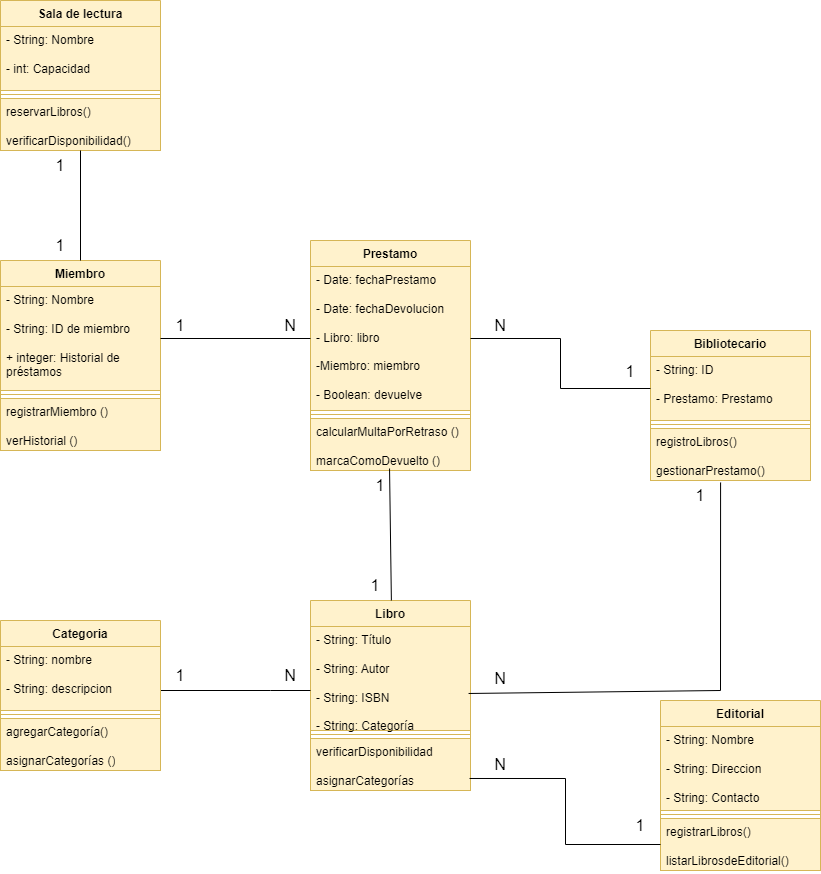

The diagram above was exported from draw.io. Its source (the exported page's mxGraphModel, read from the mxfile embedded in the PNG):
<mxGraphModel dx="431" dy="1945" grid="1" gridSize="10" guides="1" tooltips="1" connect="1" arrows="1" fold="1" page="1" pageScale="1" pageWidth="827" pageHeight="1169" math="0" shadow="0">
  <root>
    <mxCell id="0" />
    <mxCell id="1" parent="0" />
    <mxCell id="nffiaVvUFwyhwhdlc1ta-31" value="Libro" style="swimlane;fontStyle=1;align=center;verticalAlign=top;childLayout=stackLayout;horizontal=1;startSize=26;horizontalStack=0;resizeParent=1;resizeParentMax=0;resizeLast=0;collapsible=1;marginBottom=0;whiteSpace=wrap;html=1;fillColor=#fff2cc;strokeColor=#d6b656;" vertex="1" parent="1">
      <mxGeometry x="310" y="450" width="160" height="190" as="geometry" />
    </mxCell>
    <mxCell id="nffiaVvUFwyhwhdlc1ta-32" value="&lt;div&gt;- String: Título&lt;/div&gt;&lt;div&gt;&lt;br&gt;&lt;/div&gt;&lt;div&gt;- String: Autor&lt;/div&gt;&lt;div&gt;&lt;br&gt;&lt;/div&gt;&lt;div&gt;- String: ISBN&lt;/div&gt;&lt;div&gt;&lt;br&gt;&lt;/div&gt;&lt;div&gt;- String: Categoría&lt;br&gt;&lt;/div&gt;" style="text;strokeColor=#d6b656;fillColor=#fff2cc;align=left;verticalAlign=top;spacingLeft=4;spacingRight=4;overflow=hidden;rotatable=0;points=[[0,0.5],[1,0.5]];portConstraint=eastwest;whiteSpace=wrap;html=1;" vertex="1" parent="nffiaVvUFwyhwhdlc1ta-31">
      <mxGeometry y="26" width="160" height="104" as="geometry" />
    </mxCell>
    <mxCell id="nffiaVvUFwyhwhdlc1ta-33" value="" style="line;strokeWidth=1;fillColor=#fff2cc;align=left;verticalAlign=middle;spacingTop=-1;spacingLeft=3;spacingRight=3;rotatable=0;labelPosition=right;points=[];portConstraint=eastwest;strokeColor=#d6b656;" vertex="1" parent="nffiaVvUFwyhwhdlc1ta-31">
      <mxGeometry y="130" width="160" height="8" as="geometry" />
    </mxCell>
    <mxCell id="nffiaVvUFwyhwhdlc1ta-34" value="&lt;div&gt;verificarDisponibilidad&lt;/div&gt;&lt;div&gt;&lt;br&gt;&lt;/div&gt;&lt;div&gt;asignarCategorías&lt;br&gt;&lt;/div&gt;" style="text;strokeColor=#d6b656;fillColor=#fff2cc;align=left;verticalAlign=top;spacingLeft=4;spacingRight=4;overflow=hidden;rotatable=0;points=[[0,0.5],[1,0.5]];portConstraint=eastwest;whiteSpace=wrap;html=1;" vertex="1" parent="nffiaVvUFwyhwhdlc1ta-31">
      <mxGeometry y="138" width="160" height="52" as="geometry" />
    </mxCell>
    <mxCell id="nffiaVvUFwyhwhdlc1ta-35" value="Miembro" style="swimlane;fontStyle=1;align=center;verticalAlign=top;childLayout=stackLayout;horizontal=1;startSize=26;horizontalStack=0;resizeParent=1;resizeParentMax=0;resizeLast=0;collapsible=1;marginBottom=0;whiteSpace=wrap;html=1;fillColor=#fff2cc;strokeColor=#d6b656;" vertex="1" parent="1">
      <mxGeometry y="110" width="160" height="190" as="geometry" />
    </mxCell>
    <mxCell id="nffiaVvUFwyhwhdlc1ta-36" value="&lt;div&gt;- String: Nombre&lt;br&gt;&lt;/div&gt;&lt;div&gt;&lt;br&gt;&lt;/div&gt;&lt;div&gt;- String: ID de miembro&lt;br&gt;&lt;/div&gt;&lt;div&gt;&lt;br&gt;&lt;/div&gt;&lt;div&gt;+ integer: Historial de préstamos&lt;br&gt;&lt;/div&gt;&lt;div&gt;&lt;br&gt;&lt;/div&gt;&lt;div&gt;&lt;br&gt;&lt;/div&gt;" style="text;strokeColor=#d6b656;fillColor=#fff2cc;align=left;verticalAlign=top;spacingLeft=4;spacingRight=4;overflow=hidden;rotatable=0;points=[[0,0.5],[1,0.5]];portConstraint=eastwest;whiteSpace=wrap;html=1;" vertex="1" parent="nffiaVvUFwyhwhdlc1ta-35">
      <mxGeometry y="26" width="160" height="104" as="geometry" />
    </mxCell>
    <mxCell id="nffiaVvUFwyhwhdlc1ta-37" value="" style="line;strokeWidth=1;fillColor=#fff2cc;align=left;verticalAlign=middle;spacingTop=-1;spacingLeft=3;spacingRight=3;rotatable=0;labelPosition=right;points=[];portConstraint=eastwest;strokeColor=#d6b656;" vertex="1" parent="nffiaVvUFwyhwhdlc1ta-35">
      <mxGeometry y="130" width="160" height="8" as="geometry" />
    </mxCell>
    <mxCell id="nffiaVvUFwyhwhdlc1ta-38" value="&lt;div&gt;registrarMiembro ()&lt;/div&gt;&lt;div&gt;&lt;br&gt;&lt;/div&gt;&lt;div&gt;verHistorial ()&lt;br&gt;&lt;/div&gt;" style="text;strokeColor=#d6b656;fillColor=#fff2cc;align=left;verticalAlign=top;spacingLeft=4;spacingRight=4;overflow=hidden;rotatable=0;points=[[0,0.5],[1,0.5]];portConstraint=eastwest;whiteSpace=wrap;html=1;" vertex="1" parent="nffiaVvUFwyhwhdlc1ta-35">
      <mxGeometry y="138" width="160" height="52" as="geometry" />
    </mxCell>
    <mxCell id="nffiaVvUFwyhwhdlc1ta-39" style="edgeStyle=orthogonalEdgeStyle;rounded=0;orthogonalLoop=1;jettySize=auto;html=1;endArrow=none;endFill=0;" edge="1" parent="1" source="nffiaVvUFwyhwhdlc1ta-40" target="nffiaVvUFwyhwhdlc1ta-32">
      <mxGeometry relative="1" as="geometry">
        <Array as="points">
          <mxPoint x="270" y="540" />
          <mxPoint x="270" y="540" />
        </Array>
      </mxGeometry>
    </mxCell>
    <mxCell id="nffiaVvUFwyhwhdlc1ta-40" value="Categoria" style="swimlane;fontStyle=1;align=center;verticalAlign=top;childLayout=stackLayout;horizontal=1;startSize=26;horizontalStack=0;resizeParent=1;resizeParentMax=0;resizeLast=0;collapsible=1;marginBottom=0;whiteSpace=wrap;html=1;fillColor=#fff2cc;strokeColor=#d6b656;" vertex="1" parent="1">
      <mxGeometry y="470" width="160" height="150" as="geometry" />
    </mxCell>
    <mxCell id="nffiaVvUFwyhwhdlc1ta-41" value="&lt;div&gt;- String: nombre&lt;/div&gt;&lt;div&gt;&lt;br&gt;&lt;/div&gt;&lt;div&gt;- String: descripcion&lt;/div&gt;&lt;div&gt;&lt;br&gt;&lt;/div&gt;" style="text;strokeColor=#d6b656;fillColor=#fff2cc;align=left;verticalAlign=top;spacingLeft=4;spacingRight=4;overflow=hidden;rotatable=0;points=[[0,0.5],[1,0.5]];portConstraint=eastwest;whiteSpace=wrap;html=1;" vertex="1" parent="nffiaVvUFwyhwhdlc1ta-40">
      <mxGeometry y="26" width="160" height="64" as="geometry" />
    </mxCell>
    <mxCell id="nffiaVvUFwyhwhdlc1ta-42" value="" style="line;strokeWidth=1;fillColor=#fff2cc;align=left;verticalAlign=middle;spacingTop=-1;spacingLeft=3;spacingRight=3;rotatable=0;labelPosition=right;points=[];portConstraint=eastwest;strokeColor=#d6b656;" vertex="1" parent="nffiaVvUFwyhwhdlc1ta-40">
      <mxGeometry y="90" width="160" height="8" as="geometry" />
    </mxCell>
    <mxCell id="nffiaVvUFwyhwhdlc1ta-43" value="&lt;div&gt;agregarCategoría()&lt;/div&gt;&lt;div&gt;&lt;br&gt;&lt;/div&gt;&lt;div&gt;asignarCategorías ()&lt;br&gt;&lt;/div&gt;" style="text;strokeColor=#d6b656;fillColor=#fff2cc;align=left;verticalAlign=top;spacingLeft=4;spacingRight=4;overflow=hidden;rotatable=0;points=[[0,0.5],[1,0.5]];portConstraint=eastwest;whiteSpace=wrap;html=1;" vertex="1" parent="nffiaVvUFwyhwhdlc1ta-40">
      <mxGeometry y="98" width="160" height="52" as="geometry" />
    </mxCell>
    <mxCell id="nffiaVvUFwyhwhdlc1ta-44" value="&lt;font style=&quot;font-size: 16px;&quot;&gt;1&lt;/font&gt;" style="text;html=1;align=center;verticalAlign=middle;whiteSpace=wrap;rounded=0;" vertex="1" parent="1">
      <mxGeometry x="150" y="510" width="60" height="30" as="geometry" />
    </mxCell>
    <mxCell id="nffiaVvUFwyhwhdlc1ta-45" value="&lt;font style=&quot;font-size: 16px;&quot;&gt;N&lt;/font&gt;" style="text;html=1;align=center;verticalAlign=middle;whiteSpace=wrap;rounded=0;" vertex="1" parent="1">
      <mxGeometry x="260" y="510" width="60" height="30" as="geometry" />
    </mxCell>
    <mxCell id="nffiaVvUFwyhwhdlc1ta-46" value="Prestamo" style="swimlane;fontStyle=1;align=center;verticalAlign=top;childLayout=stackLayout;horizontal=1;startSize=26;horizontalStack=0;resizeParent=1;resizeParentMax=0;resizeLast=0;collapsible=1;marginBottom=0;whiteSpace=wrap;html=1;fillColor=#fff2cc;strokeColor=#d6b656;" vertex="1" parent="1">
      <mxGeometry x="310" y="90" width="160" height="230" as="geometry" />
    </mxCell>
    <mxCell id="nffiaVvUFwyhwhdlc1ta-47" value="&lt;div&gt;- Date: fechaPrestamo&lt;br&gt;&lt;/div&gt;&lt;div&gt;&lt;br&gt;&lt;/div&gt;&lt;div&gt;- Date: fechaDevolucion&lt;br&gt;&lt;/div&gt;&lt;div&gt;&lt;br&gt;&lt;/div&gt;&lt;div&gt;- Libro: libro&lt;br&gt;&lt;/div&gt;&lt;div&gt;&lt;br&gt;&lt;/div&gt;&lt;div&gt;-Miembro: miembro&lt;/div&gt;&lt;div&gt;&lt;br&gt;&lt;/div&gt;&lt;div&gt;- Boolean: devuelve&lt;/div&gt;&lt;div&gt;&lt;br&gt;&lt;/div&gt;&lt;div&gt;&lt;br&gt;&lt;/div&gt;&lt;div&gt;&lt;br&gt;&lt;/div&gt;" style="text;strokeColor=#d6b656;fillColor=#fff2cc;align=left;verticalAlign=top;spacingLeft=4;spacingRight=4;overflow=hidden;rotatable=0;points=[[0,0.5],[1,0.5]];portConstraint=eastwest;whiteSpace=wrap;html=1;" vertex="1" parent="nffiaVvUFwyhwhdlc1ta-46">
      <mxGeometry y="26" width="160" height="144" as="geometry" />
    </mxCell>
    <mxCell id="nffiaVvUFwyhwhdlc1ta-48" value="" style="line;strokeWidth=1;fillColor=#fff2cc;align=left;verticalAlign=middle;spacingTop=-1;spacingLeft=3;spacingRight=3;rotatable=0;labelPosition=right;points=[];portConstraint=eastwest;strokeColor=#d6b656;" vertex="1" parent="nffiaVvUFwyhwhdlc1ta-46">
      <mxGeometry y="170" width="160" height="8" as="geometry" />
    </mxCell>
    <mxCell id="nffiaVvUFwyhwhdlc1ta-49" value="&lt;div&gt;calcularMultaPorRetraso ()&lt;/div&gt;&lt;div&gt;&lt;br&gt;&lt;/div&gt;&lt;div&gt;marcaComoDevuelto ()&lt;/div&gt;" style="text;strokeColor=#d6b656;fillColor=#fff2cc;align=left;verticalAlign=top;spacingLeft=4;spacingRight=4;overflow=hidden;rotatable=0;points=[[0,0.5],[1,0.5]];portConstraint=eastwest;whiteSpace=wrap;html=1;" vertex="1" parent="nffiaVvUFwyhwhdlc1ta-46">
      <mxGeometry y="178" width="160" height="52" as="geometry" />
    </mxCell>
    <mxCell id="nffiaVvUFwyhwhdlc1ta-50" style="edgeStyle=orthogonalEdgeStyle;rounded=0;orthogonalLoop=1;jettySize=auto;html=1;endArrow=none;endFill=0;" edge="1" parent="1" source="nffiaVvUFwyhwhdlc1ta-36" target="nffiaVvUFwyhwhdlc1ta-47">
      <mxGeometry relative="1" as="geometry" />
    </mxCell>
    <mxCell id="nffiaVvUFwyhwhdlc1ta-51" value="&lt;font style=&quot;font-size: 16px;&quot;&gt;1&lt;/font&gt;" style="text;html=1;align=center;verticalAlign=middle;whiteSpace=wrap;rounded=0;" vertex="1" parent="1">
      <mxGeometry x="160" y="160" width="40" height="30" as="geometry" />
    </mxCell>
    <mxCell id="nffiaVvUFwyhwhdlc1ta-52" value="&lt;font style=&quot;font-size: 16px;&quot;&gt;N&lt;/font&gt;" style="text;html=1;align=center;verticalAlign=middle;whiteSpace=wrap;rounded=0;" vertex="1" parent="1">
      <mxGeometry x="270" y="160" width="40" height="30" as="geometry" />
    </mxCell>
    <mxCell id="nffiaVvUFwyhwhdlc1ta-53" value="" style="endArrow=none;html=1;rounded=0;entryX=0.494;entryY=0.962;entryDx=0;entryDy=0;entryPerimeter=0;" edge="1" parent="1" target="nffiaVvUFwyhwhdlc1ta-49">
      <mxGeometry width="50" height="50" relative="1" as="geometry">
        <mxPoint x="390.87507209986376" y="450" as="sourcePoint" />
        <mxPoint x="390" y="330" as="targetPoint" />
      </mxGeometry>
    </mxCell>
    <mxCell id="nffiaVvUFwyhwhdlc1ta-54" value="&lt;font style=&quot;font-size: 16px;&quot;&gt;1&lt;/font&gt;" style="text;html=1;align=center;verticalAlign=middle;whiteSpace=wrap;rounded=0;" vertex="1" parent="1">
      <mxGeometry x="360" y="420" width="30" height="30" as="geometry" />
    </mxCell>
    <mxCell id="nffiaVvUFwyhwhdlc1ta-55" value="&lt;font style=&quot;font-size: 16px;&quot;&gt;1&lt;/font&gt;" style="text;html=1;align=center;verticalAlign=middle;whiteSpace=wrap;rounded=0;" vertex="1" parent="1">
      <mxGeometry x="360" y="320" width="40" height="30" as="geometry" />
    </mxCell>
    <mxCell id="nffiaVvUFwyhwhdlc1ta-56" value="Bibliotecario" style="swimlane;fontStyle=1;align=center;verticalAlign=top;childLayout=stackLayout;horizontal=1;startSize=26;horizontalStack=0;resizeParent=1;resizeParentMax=0;resizeLast=0;collapsible=1;marginBottom=0;whiteSpace=wrap;html=1;fillColor=#fff2cc;strokeColor=#d6b656;" vertex="1" parent="1">
      <mxGeometry x="650" y="180" width="160" height="150" as="geometry" />
    </mxCell>
    <mxCell id="nffiaVvUFwyhwhdlc1ta-57" value="&lt;div&gt;- String: ID&lt;/div&gt;&lt;div&gt;&lt;br&gt;&lt;/div&gt;&lt;div&gt;- Prestamo: Prestamo&lt;/div&gt;&lt;div&gt;&lt;br&gt;&lt;/div&gt;" style="text;strokeColor=#d6b656;fillColor=#fff2cc;align=left;verticalAlign=top;spacingLeft=4;spacingRight=4;overflow=hidden;rotatable=0;points=[[0,0.5],[1,0.5]];portConstraint=eastwest;whiteSpace=wrap;html=1;" vertex="1" parent="nffiaVvUFwyhwhdlc1ta-56">
      <mxGeometry y="26" width="160" height="64" as="geometry" />
    </mxCell>
    <mxCell id="nffiaVvUFwyhwhdlc1ta-58" value="" style="line;strokeWidth=1;fillColor=#fff2cc;align=left;verticalAlign=middle;spacingTop=-1;spacingLeft=3;spacingRight=3;rotatable=0;labelPosition=right;points=[];portConstraint=eastwest;strokeColor=#d6b656;" vertex="1" parent="nffiaVvUFwyhwhdlc1ta-56">
      <mxGeometry y="90" width="160" height="8" as="geometry" />
    </mxCell>
    <mxCell id="nffiaVvUFwyhwhdlc1ta-59" value="&lt;div&gt;registroLibros()&lt;/div&gt;&lt;div&gt;&lt;br&gt;&lt;/div&gt;&lt;div&gt;gestionarPrestamo()&lt;/div&gt;" style="text;strokeColor=#d6b656;fillColor=#fff2cc;align=left;verticalAlign=top;spacingLeft=4;spacingRight=4;overflow=hidden;rotatable=0;points=[[0,0.5],[1,0.5]];portConstraint=eastwest;whiteSpace=wrap;html=1;" vertex="1" parent="nffiaVvUFwyhwhdlc1ta-56">
      <mxGeometry y="98" width="160" height="52" as="geometry" />
    </mxCell>
    <mxCell id="nffiaVvUFwyhwhdlc1ta-60" style="edgeStyle=orthogonalEdgeStyle;rounded=0;orthogonalLoop=1;jettySize=auto;html=1;endArrow=none;endFill=0;" edge="1" parent="1" source="nffiaVvUFwyhwhdlc1ta-47" target="nffiaVvUFwyhwhdlc1ta-57">
      <mxGeometry relative="1" as="geometry" />
    </mxCell>
    <mxCell id="nffiaVvUFwyhwhdlc1ta-61" value="&lt;font style=&quot;font-size: 16px;&quot;&gt;N&lt;/font&gt;" style="text;html=1;align=center;verticalAlign=middle;whiteSpace=wrap;rounded=0;" vertex="1" parent="1">
      <mxGeometry x="480" y="160" width="40" height="30" as="geometry" />
    </mxCell>
    <mxCell id="nffiaVvUFwyhwhdlc1ta-62" value="&lt;font style=&quot;font-size: 16px;&quot;&gt;1&lt;/font&gt;" style="text;html=1;align=center;verticalAlign=middle;whiteSpace=wrap;rounded=0;" vertex="1" parent="1">
      <mxGeometry x="610" y="206" width="40" height="30" as="geometry" />
    </mxCell>
    <mxCell id="nffiaVvUFwyhwhdlc1ta-63" value="" style="endArrow=none;html=1;rounded=0;entryX=0.438;entryY=1.038;entryDx=0;entryDy=0;entryPerimeter=0;exitX=0.988;exitY=0.644;exitDx=0;exitDy=0;exitPerimeter=0;" edge="1" parent="1" source="nffiaVvUFwyhwhdlc1ta-32" target="nffiaVvUFwyhwhdlc1ta-59">
      <mxGeometry width="50" height="50" relative="1" as="geometry">
        <mxPoint x="650" y="500" as="sourcePoint" />
        <mxPoint x="700" y="450" as="targetPoint" />
        <Array as="points">
          <mxPoint x="720" y="540" />
        </Array>
      </mxGeometry>
    </mxCell>
    <mxCell id="nffiaVvUFwyhwhdlc1ta-64" value="&lt;font style=&quot;font-size: 16px;&quot;&gt;N&lt;/font&gt;" style="text;html=1;align=center;verticalAlign=middle;whiteSpace=wrap;rounded=0;" vertex="1" parent="1">
      <mxGeometry x="480" y="513" width="40" height="30" as="geometry" />
    </mxCell>
    <mxCell id="nffiaVvUFwyhwhdlc1ta-65" value="&lt;font style=&quot;font-size: 16px;&quot;&gt;1&lt;/font&gt;" style="text;html=1;align=center;verticalAlign=middle;whiteSpace=wrap;rounded=0;" vertex="1" parent="1">
      <mxGeometry x="670" y="330" width="60" height="30" as="geometry" />
    </mxCell>
    <mxCell id="nffiaVvUFwyhwhdlc1ta-66" value="Editorial" style="swimlane;fontStyle=1;align=center;verticalAlign=top;childLayout=stackLayout;horizontal=1;startSize=26;horizontalStack=0;resizeParent=1;resizeParentMax=0;resizeLast=0;collapsible=1;marginBottom=0;whiteSpace=wrap;html=1;fillColor=#fff2cc;strokeColor=#d6b656;" vertex="1" parent="1">
      <mxGeometry x="660" y="550" width="160" height="170" as="geometry" />
    </mxCell>
    <mxCell id="nffiaVvUFwyhwhdlc1ta-67" value="&lt;div&gt;- String: Nombre&lt;/div&gt;&lt;div&gt;&lt;br&gt;&lt;/div&gt;&lt;div&gt;- String: Direccion&lt;/div&gt;&lt;div&gt;&lt;br&gt;&lt;/div&gt;&lt;div&gt;- String: Contacto&lt;/div&gt;&lt;div&gt;&lt;br&gt;&lt;/div&gt;" style="text;strokeColor=#d6b656;fillColor=#fff2cc;align=left;verticalAlign=top;spacingLeft=4;spacingRight=4;overflow=hidden;rotatable=0;points=[[0,0.5],[1,0.5]];portConstraint=eastwest;whiteSpace=wrap;html=1;" vertex="1" parent="nffiaVvUFwyhwhdlc1ta-66">
      <mxGeometry y="26" width="160" height="84" as="geometry" />
    </mxCell>
    <mxCell id="nffiaVvUFwyhwhdlc1ta-68" value="" style="line;strokeWidth=1;fillColor=#fff2cc;align=left;verticalAlign=middle;spacingTop=-1;spacingLeft=3;spacingRight=3;rotatable=0;labelPosition=right;points=[];portConstraint=eastwest;strokeColor=#d6b656;" vertex="1" parent="nffiaVvUFwyhwhdlc1ta-66">
      <mxGeometry y="110" width="160" height="8" as="geometry" />
    </mxCell>
    <mxCell id="nffiaVvUFwyhwhdlc1ta-69" value="&lt;div&gt;registrarLibros()&lt;/div&gt;&lt;div&gt;&lt;br&gt;&lt;/div&gt;&lt;div&gt;listarLibrosdeEditorial()&lt;/div&gt;" style="text;strokeColor=#d6b656;fillColor=#fff2cc;align=left;verticalAlign=top;spacingLeft=4;spacingRight=4;overflow=hidden;rotatable=0;points=[[0,0.5],[1,0.5]];portConstraint=eastwest;whiteSpace=wrap;html=1;" vertex="1" parent="nffiaVvUFwyhwhdlc1ta-66">
      <mxGeometry y="118" width="160" height="52" as="geometry" />
    </mxCell>
    <mxCell id="nffiaVvUFwyhwhdlc1ta-71" value="&lt;font style=&quot;font-size: 16px;&quot;&gt;1&lt;/font&gt;" style="text;html=1;align=center;verticalAlign=middle;whiteSpace=wrap;rounded=0;" vertex="1" parent="1">
      <mxGeometry x="610" y="660" width="60" height="30" as="geometry" />
    </mxCell>
    <mxCell id="nffiaVvUFwyhwhdlc1ta-72" style="edgeStyle=orthogonalEdgeStyle;rounded=0;orthogonalLoop=1;jettySize=auto;html=1;entryX=0.994;entryY=0.769;entryDx=0;entryDy=0;entryPerimeter=0;endArrow=none;endFill=0;" edge="1" parent="1" source="nffiaVvUFwyhwhdlc1ta-69" target="nffiaVvUFwyhwhdlc1ta-34">
      <mxGeometry relative="1" as="geometry" />
    </mxCell>
    <mxCell id="nffiaVvUFwyhwhdlc1ta-73" value="&lt;font style=&quot;font-size: 16px;&quot;&gt;N&lt;/font&gt;" style="text;html=1;align=center;verticalAlign=middle;whiteSpace=wrap;rounded=0;" vertex="1" parent="1">
      <mxGeometry x="480" y="599" width="40" height="30" as="geometry" />
    </mxCell>
    <mxCell id="nffiaVvUFwyhwhdlc1ta-109" value="Sala de lectura" style="swimlane;fontStyle=1;align=center;verticalAlign=top;childLayout=stackLayout;horizontal=1;startSize=26;horizontalStack=0;resizeParent=1;resizeParentMax=0;resizeLast=0;collapsible=1;marginBottom=0;whiteSpace=wrap;html=1;fillColor=#fff2cc;strokeColor=#d6b656;" vertex="1" parent="1">
      <mxGeometry y="-150" width="160" height="150" as="geometry" />
    </mxCell>
    <mxCell id="nffiaVvUFwyhwhdlc1ta-110" value="&lt;div&gt;- String: Nombre&lt;/div&gt;&lt;div&gt;&lt;br&gt;&lt;/div&gt;&lt;div&gt;- int: Capacidad&lt;/div&gt;&lt;div&gt;&lt;br&gt;&lt;/div&gt;" style="text;strokeColor=#d6b656;fillColor=#fff2cc;align=left;verticalAlign=top;spacingLeft=4;spacingRight=4;overflow=hidden;rotatable=0;points=[[0,0.5],[1,0.5]];portConstraint=eastwest;whiteSpace=wrap;html=1;" vertex="1" parent="nffiaVvUFwyhwhdlc1ta-109">
      <mxGeometry y="26" width="160" height="64" as="geometry" />
    </mxCell>
    <mxCell id="nffiaVvUFwyhwhdlc1ta-111" value="" style="line;strokeWidth=1;fillColor=#fff2cc;align=left;verticalAlign=middle;spacingTop=-1;spacingLeft=3;spacingRight=3;rotatable=0;labelPosition=right;points=[];portConstraint=eastwest;strokeColor=#d6b656;" vertex="1" parent="nffiaVvUFwyhwhdlc1ta-109">
      <mxGeometry y="90" width="160" height="8" as="geometry" />
    </mxCell>
    <mxCell id="nffiaVvUFwyhwhdlc1ta-112" value="&lt;div&gt;reservarLibros()&lt;/div&gt;&lt;div&gt;&lt;br&gt;&lt;/div&gt;&lt;div&gt;verificarDisponibilidad()&lt;/div&gt;" style="text;strokeColor=#d6b656;fillColor=#fff2cc;align=left;verticalAlign=top;spacingLeft=4;spacingRight=4;overflow=hidden;rotatable=0;points=[[0,0.5],[1,0.5]];portConstraint=eastwest;whiteSpace=wrap;html=1;" vertex="1" parent="nffiaVvUFwyhwhdlc1ta-109">
      <mxGeometry y="98" width="160" height="52" as="geometry" />
    </mxCell>
    <mxCell id="nffiaVvUFwyhwhdlc1ta-113" value="" style="endArrow=none;html=1;rounded=0;entryX=0.5;entryY=1;entryDx=0;entryDy=0;exitX=0.5;exitY=0;exitDx=0;exitDy=0;" edge="1" parent="1" source="nffiaVvUFwyhwhdlc1ta-35" target="nffiaVvUFwyhwhdlc1ta-109">
      <mxGeometry width="50" height="50" relative="1" as="geometry">
        <mxPoint x="50" y="80" as="sourcePoint" />
        <mxPoint x="100" y="30" as="targetPoint" />
      </mxGeometry>
    </mxCell>
    <mxCell id="nffiaVvUFwyhwhdlc1ta-114" value="&lt;font style=&quot;font-size: 16px;&quot;&gt;1&lt;/font&gt;" style="text;html=1;align=center;verticalAlign=middle;whiteSpace=wrap;rounded=0;" vertex="1" parent="1">
      <mxGeometry x="30" width="60" height="30" as="geometry" />
    </mxCell>
    <mxCell id="nffiaVvUFwyhwhdlc1ta-120" value="&lt;font style=&quot;font-size: 16px;&quot;&gt;1&lt;/font&gt;" style="text;html=1;align=center;verticalAlign=middle;whiteSpace=wrap;rounded=0;" vertex="1" parent="1">
      <mxGeometry x="40" y="80" width="40" height="30" as="geometry" />
    </mxCell>
  </root>
</mxGraphModel>